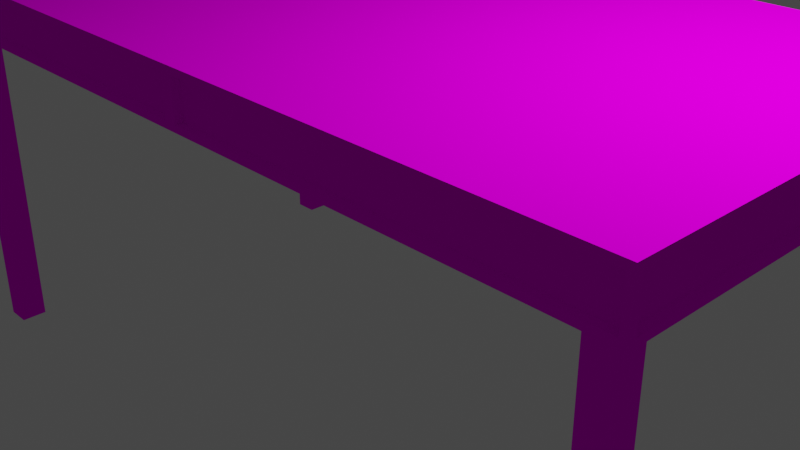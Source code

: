 # Source: table.blend  (saved by Blender 3.2.14; exported with 4.5.12 LTS)
import bpy
from mathutils import Matrix  # noqa: F401  (used for matrix-valued properties, if any)

bpy.ops.wm.read_factory_settings(use_empty=True)
scene = bpy.context.scene
scene.name = 'Scene'

# ---- collections
col_collection = bpy.data.collections.new('Collection'); scene.collection.children.link(col_collection)

# ---- images (referenced by path relative to the original .blend; pixels are not part of the script)
import os
ASSET_DIR = os.environ.get("B2B_ASSET_DIR", "")  # directory of the original .blend (textures are referenced by path, not embedded)
HERE = os.path.dirname(os.path.abspath(__file__))  # packed textures are extracted next to this script under _unpacked/

def load_image(name, relpath, width, height, colorspace="sRGB"):
    """Load a texture the original file referenced (path relative to the .blend, or extracted next to this script)."""
    p = next((c for c in (os.path.join(HERE, relpath), os.path.join(ASSET_DIR, relpath)) if relpath and os.path.exists(c)), "")
    if p:
        img = bpy.data.images.load(p, check_existing=True)
        img.name = name
    else:  # same state as the original file: an image datablock whose file is absent (Cycles renders it pink)
        img = bpy.data.images.new(name, width, height)
        img.source = "FILE"
        img.filepath = "//" + (relpath or name)
    img.colorspace_settings.name = colorspace
    return img
img_tabletexblack_png = load_image('tableTexBlack.png', 'tableTexBlack.png', 1024, 1024, 'sRGB')
img_tabletexwhite_png = load_image('tableTexWhite.png', 'tableTexWhite.png', 1024, 1024, 'sRGB')

# ---- materials (node trees are filled in below, after node groups)
mat_blacktex = bpy.data.materials.new('BlackTex')
mat_blacktex.use_transparent_shadow = False
mat_whitetex = bpy.data.materials.new('WhiteTex')
mat_whitetex.use_transparent_shadow = False

# ---- material node trees
mat_blacktex.use_nodes = True; mat_blacktex.node_tree.nodes.clear()
_N = mat_blacktex.node_tree.nodes; _L = mat_blacktex.node_tree.links
n0 = _N.new('ShaderNodeOutputMaterial'); n0.name = 'Material Output'; n0.location = (300, 300)
n1 = _N.new('ShaderNodeBsdfPrincipled'); n1.name = 'Principled BSDF'; n1.location = (10, 300)
n1.distribution = 'GGX'
n1.subsurface_method = 'RANDOM_WALK_SKIN'
n1.inputs[2].default_value = 1.0
n1.inputs[3].default_value = 1.45
n1.inputs[11].default_value = 1.01
n1.inputs[13].default_value = 0.0
n1.inputs[20].default_value = 0.0
n1.inputs[27].default_value = (0.0, 0.0, 0.0, 1.0)
n1.inputs[28].default_value = 1.0
n2 = _N.new('ShaderNodeMapping'); n2.name = 'Mapping'; n2.location = (-688, 129)
n2.width = 240
n3 = _N.new('ShaderNodeTexCoord'); n3.name = 'Texture Coordinate'; n3.location = (-888, 112)
n4 = _N.new('ShaderNodeTexImage'); n4.name = 'Image Texture'; n4.location = (-388, 100)
n4.image = img_tabletexblack_png
n4.interpolation = 'Closest'
_L.new(n1.outputs[0], n0.inputs[0])
_L.new(n4.outputs[0], n1.inputs[0])
_L.new(n2.outputs[0], n4.inputs[0])
_L.new(n3.outputs[2], n2.inputs[0])
n0.is_active_output = True
mat_whitetex.use_nodes = True; mat_whitetex.node_tree.nodes.clear()
_N = mat_whitetex.node_tree.nodes; _L = mat_whitetex.node_tree.links
n0 = _N.new('ShaderNodeOutputMaterial'); n0.name = 'Material Output'; n0.location = (300, 300)
n1 = _N.new('ShaderNodeBsdfPrincipled'); n1.name = 'Principled BSDF'; n1.location = (10, 300)
n1.distribution = 'GGX'
n1.subsurface_method = 'RANDOM_WALK_SKIN'
n1.inputs[2].default_value = 1.0
n1.inputs[3].default_value = 1.45
n1.inputs[11].default_value = 1.01
n1.inputs[13].default_value = 0.0
n1.inputs[20].default_value = 0.0
n1.inputs[27].default_value = (0.0, 0.0, 0.0, 1.0)
n1.inputs[28].default_value = 1.0
n2 = _N.new('ShaderNodeTexImage'); n2.name = 'Image Texture'; n2.location = (-363, 280)
n2.image = img_tabletexwhite_png
n2.interpolation = 'Closest'
n3 = _N.new('ShaderNodeMapping'); n3.name = 'Mapping'; n3.location = (-663, 309)
n3.width = 240
n4 = _N.new('ShaderNodeTexCoord'); n4.name = 'Texture Coordinate'; n4.location = (-863, 292)
_L.new(n1.outputs[0], n0.inputs[0])
_L.new(n2.outputs[0], n1.inputs[0])
_L.new(n3.outputs[0], n2.inputs[0])
_L.new(n4.outputs[2], n3.inputs[0])
n0.is_active_output = True

# ---- world
world_world = bpy.data.worlds.new('World'); scene.world = world_world
world_world.use_nodes = True; world_world.node_tree.nodes.clear()
_N = world_world.node_tree.nodes; _L = world_world.node_tree.links
n0 = _N.new('ShaderNodeOutputWorld'); n0.name = 'World Output'; n0.location = (300, 300)
n1 = _N.new('ShaderNodeBackground'); n1.name = 'Background'; n1.location = (10, 300)
n1.inputs[0].default_value = (0.05088, 0.05088, 0.05088, 1.0)
_L.new(n1.outputs[0], n0.inputs[0])
n0.is_active_output = True
world_world.color = (0.05088, 0.05088, 0.05088)
world_world.use_sun_shadow = False
world_world.sun_shadow_jitter_overblur = 0.0

# ---- cameras
cam_camera = bpy.data.cameras.new('Camera')
cam_camera.clip_end = 100.0
cam_camera.ortho_scale = 7.314

# ---- lights
light_light = bpy.data.lights.new('Light', 'POINT')
light_light.transmission_factor = 0.0
light_light.energy = 1000.0
light_light.shadow_soft_size = 0.1
light_light.shadow_maximum_resolution = 0.006
light_light.use_absolute_resolution = True

# ---- meshes
me_cube_001 = bpy.data.meshes.new('Cube.001')
me_cube_001.from_pydata([(-0.134, -0.134, 2.203), (-4.366, -0.134, 2.203), (-4.366, -2.397, 2.203), (-0.134, -2.397, 2.203), (0.134, -0.134, 2.203), (0.134, -2.397, 2.203), (4.366, -0.134, 2.203), (4.366, -2.397, 2.203), (0.134, 0.134, 2.203), (4.366, 0.134, 2.203), (4.366, 2.397, 2.203), (0.134, 2.397, 2.203), (-0.134, 0.134, 2.203), (-0.134, 2.397, 2.203), (-4.366, 0.134, 2.203), (-4.366, 2.397, 2.203), (-0.134, -0.134, 2.008), (-4.366, -0.134, 2.008), (-4.366, -2.397, 2.008), (-0.134, -2.397, 2.008), (0.134, -0.134, 2.008), (0.134, -2.397, 2.008), (4.366, -0.134, 2.008), (4.366, -2.397, 2.008), (0.134, 0.134, 2.008), (4.366, 0.134, 2.008), (4.366, 2.397, 2.008), (0.134, 2.397, 2.008), (-0.134, 0.134, 2.008), (-0.134, 2.397, 2.008), (-4.366, 0.134, 2.008), (-4.366, 2.397, 2.008), (-4.366, -0.134, 2.203), (-0.134, -0.134, 2.203), (-0.134, -2.397, 2.203), (-4.366, -2.397, 2.203), (0.134, -2.397, 2.203), (0.134, -0.134, 2.203), (4.366, -0.134, 2.203), (4.366, -2.397, 2.203), (4.366, 0.134, 2.203), (0.134, 0.134, 2.203), (0.134, 2.397, 2.203), (4.366, 2.397, 2.203), (-0.134, 2.397, 2.203), (-0.134, 0.134, 2.203), (-4.366, 0.134, 2.203), (-4.366, 2.397, 2.203), (-4.418, -0.06863, 2.135), (-4.418, -0.06863, 1.709), (-4.418, -2.463, 1.709), (-4.418, -2.463, 2.135), (-4.431, -2.45, 2.135), (-4.431, -2.45, 1.709), (-0.06863, -2.45, 1.709), (-0.06863, -2.45, 2.135), (4.418, -0.06863, 2.135), (4.418, -2.463, 2.135), (4.418, -2.463, 1.709), (4.418, -0.06863, 1.709), (4.431, -2.45, 2.135), (0.06863, -2.45, 2.135), (0.06863, -2.45, 1.709), (4.431, -2.45, 1.709), (-4.418, 0.06863, 2.135), (-4.418, 2.463, 2.135), (-4.418, 2.463, 1.709), (-4.418, 0.06863, 1.709), (-4.431, 2.45, 2.135), (-0.06863, 2.45, 2.135), (-0.06863, 2.45, 1.709), (-4.431, 2.45, 1.709), (4.418, 0.06863, 2.135), (4.418, 0.06863, 1.709), (4.418, 2.463, 1.709), (4.418, 2.463, 2.135), (4.431, 2.45, 2.135), (4.431, 2.45, 1.709), (0.06863, 2.45, 1.709), (0.06863, 2.45, 2.135), (-4.5, -0.06863, 1.709), (-4.5, -0.06863, 2.135), (-4.5, -2.463, 2.135), (-4.5, -2.463, 1.709), (-4.431, -2.531, 1.709), (-4.431, -2.531, 2.135), (-0.06863, -2.531, 2.135), (-0.06863, -2.531, 1.709), (4.5, -2.463, 2.135), (4.5, -0.06863, 2.135), (4.5, -0.06863, 1.709), (4.5, -2.463, 1.709), (0.06863, -2.531, 2.135), (4.431, -2.531, 2.135), (4.431, -2.531, 1.709), (0.06863, -2.531, 1.709), (-4.5, 2.463, 2.135), (-4.5, 0.06863, 2.135), (-4.5, 0.06863, 1.709), (-4.5, 2.463, 1.709), (-0.06863, 2.531, 2.135), (-4.431, 2.531, 2.135), (-4.431, 2.531, 1.709), (-0.06863, 2.531, 1.709), (4.5, 0.06863, 1.709), (4.5, 0.06863, 2.135), (4.5, 2.463, 2.135), (4.5, 2.463, 1.709), (4.431, 2.531, 1.709), (4.431, 2.531, 2.135), (0.06863, 2.531, 2.135), (0.06863, 2.531, 1.709), (4.333, -2.086, -2.013), (4.064, -2.086, -2.013), (4.333, -2.086, 1.641), (4.064, -2.367, 1.641), (4.5, -2.531, 1.641), (-4.064, -2.086, -2.013), (-4.064, -2.086, 1.641), (-4.333, -2.086, -2.013), (-4.064, -2.367, -2.013), (-4.333, -2.367, -2.013), (-4.333, -2.086, 1.641), (-4.333, -2.367, 1.641), (-4.064, -2.367, 1.641), (-4.5, -2.531, 2.203), (-4.5, -2.531, 1.641), (4.064, -2.367, -2.013), (4.333, -2.367, -2.013), (4.064, -2.086, 1.641), (4.333, -2.367, 1.641), (4.5, -2.531, 2.203), (-2.462e-09, -2.531, 2.203), (-2.462e-09, -2.531, 1.641), (4.333, 2.086, -2.013), (4.064, 2.086, -2.013), (4.064, 2.086, 1.641), (4.064, 2.367, 1.641), (4.5, 2.531, 2.203), (4.5, 9.052e-08, 2.203), (4.5, 9.052e-08, 1.641), (-4.064, 2.367, -2.013), (-4.333, 2.367, -2.013), (-4.064, 2.086, 1.641), (-4.5, 9.052e-08, 2.203), (-4.333, 2.086, -2.013), (-4.064, 2.086, -2.013), (-4.333, 2.086, 1.641), (-4.333, 2.367, 1.641), (-4.064, 2.367, 1.641), (-4.5, 2.531, 2.203), (-4.5, 2.531, 1.641), (-4.5, 9.052e-08, 1.641), (4.064, 2.367, -2.013), (4.333, 2.367, -2.013), (4.333, 2.086, 1.641), (4.333, 2.367, 1.641), (4.5, 2.531, 1.641), (-2.462e-09, 2.531, 2.203), (-2.462e-09, 2.531, 1.641), (-2.462e-09, 9.052e-08, 2.203), (-2.462e-09, 9.052e-08, 1.641)], [], [(28, 29, 13, 12), (22, 20, 4, 6), (30, 28, 12, 14), (21, 23, 7, 5), (29, 31, 15, 13), (23, 22, 6, 7), (16, 17, 1, 0), (31, 30, 14, 15), (24, 25, 9, 8), (19, 16, 0, 3), (27, 24, 8, 11), (17, 18, 2, 1), (2, 3, 0, 1), (7, 6, 4, 5), (10, 11, 8, 9), (15, 14, 12, 13), (33, 32, 17, 16), (37, 36, 21, 20), (34, 33, 16, 19), (41, 40, 25, 24), (38, 37, 20, 22), (45, 44, 29, 28), (32, 35, 18, 17), (42, 41, 24, 27), (36, 39, 23, 21), (46, 45, 28, 30), (35, 34, 19, 18), (40, 43, 26, 25), (20, 21, 5, 4), (26, 27, 11, 10), (18, 19, 3, 2), (25, 26, 10, 9), (144, 125, 35, 32), (160, 144, 32, 33), (132, 160, 33, 34), (125, 132, 34, 35), (132, 131, 39, 36), (160, 132, 36, 37), (139, 160, 37, 38), (131, 139, 38, 39), (139, 138, 43, 40), (160, 139, 40, 41), (158, 160, 41, 42), (138, 158, 42, 43), (158, 150, 47, 44), (160, 158, 44, 45), (144, 160, 45, 46), (150, 144, 46, 47), (105, 104, 73, 72), (85, 84, 53, 52), (99, 98, 67, 66), (106, 105, 72, 75), (86, 85, 52, 55), (104, 107, 74, 73), (84, 87, 54, 53), (93, 92, 61, 60), (107, 106, 75, 74), (87, 86, 55, 54), (94, 93, 60, 63), (92, 95, 62, 61), (101, 100, 69, 68), (81, 80, 49, 48), (95, 94, 63, 62), (102, 101, 68, 71), (82, 81, 48, 51), (100, 103, 70, 69), (80, 83, 50, 49), (109, 108, 77, 76), (89, 88, 57, 56), (103, 102, 71, 70), (83, 82, 51, 50), (110, 109, 76, 79), (50, 51, 48, 49), (54, 55, 52, 53), (58, 59, 56, 57), (62, 63, 60, 61), (66, 67, 64, 65), (70, 71, 68, 69), (74, 75, 72, 73), (78, 79, 76, 77), (152, 126, 83, 80), (144, 152, 80, 81), (125, 144, 81, 82), (126, 125, 82, 83), (126, 133, 87, 84), (125, 126, 84, 85), (132, 125, 85, 86), (133, 132, 86, 87), (131, 116, 91, 88), (139, 131, 88, 89), (140, 139, 89, 90), (116, 140, 90, 91), (132, 133, 95, 92), (131, 132, 92, 93), (116, 131, 93, 94), (133, 116, 94, 95), (150, 151, 99, 96), (144, 150, 96, 97), (152, 144, 97, 98), (151, 152, 98, 99), (158, 159, 103, 100), (150, 158, 100, 101), (151, 150, 101, 102), (159, 151, 102, 103), (140, 157, 107, 104), (139, 140, 104, 105), (138, 139, 105, 106), (157, 138, 106, 107), (157, 159, 111, 108), (138, 157, 108, 109), (158, 138, 109, 110), (159, 158, 110, 111), (118, 124, 120, 117), (122, 118, 117, 119), (124, 123, 121, 120), (120, 121, 119, 117), (161, 133, 124, 118), (152, 161, 118, 122), (126, 152, 122, 123), (133, 126, 123, 124), (47, 46, 30, 31), (123, 122, 119, 121), (96, 99, 66, 65), (98, 97, 64, 67), (129, 113, 127, 115), (114, 112, 113, 129), (115, 127, 128, 130), (127, 113, 112, 128), (161, 129, 115, 133), (140, 114, 129, 161), (116, 130, 114, 140), (133, 115, 130, 116), (43, 42, 27, 26), (130, 128, 112, 114), (91, 90, 59, 58), (111, 110, 79, 78), (161, 133, 132, 160), (161, 159, 137, 136), (44, 47, 31, 29), (140, 139, 160, 161), (143, 146, 141, 149), (147, 145, 146, 143), (149, 141, 142, 148), (141, 146, 145, 142), (161, 143, 149, 159), (152, 147, 143, 161), (151, 148, 147, 152), (159, 149, 148, 151), (39, 38, 22, 23), (148, 142, 145, 147), (152, 161, 160, 144), (97, 96, 65, 64), (88, 91, 58, 57), (136, 137, 153, 135), (155, 136, 135, 134), (137, 156, 154, 153), (153, 154, 134, 135), (140, 161, 136, 155), (157, 140, 155, 156), (159, 157, 156, 137), (156, 155, 134, 154), (108, 111, 78, 77), (90, 89, 56, 59), (161, 160, 158, 159)])
me_cube_001.polygons.foreach_set('material_index', [1, 1, 1, 1, 1, 1, 1, 1, 1, 1, 1, 1, 1, 1, 1, 1, 1, 1, 1, 1, 1, 1, 1, 1, 1, 1, 1, 1, 1, 1, 1, 1, 1, 1, 1, 1, 1, 1, 1, 1, 1, 1, 1, 1, 1, 1, 1, 1, 0, 0, 0, 0, 0, 0, 0, 0, 0, 0, 0, 0, 0, 0, 0, 0, 0, 0, 0, 0, 0, 0, 0, 0, 0, 0, 0, 0, 0, 0, 0, 0, 0, 0, 0, 0, 0, 0, 0, 0, 0, 0, 0, 0, 0, 0, 0, 0, 0, 0, 0, 0, 0, 0, 0, 0, 0, 0, 0, 0, 0, 0, 0, 0, 0, 0, 0, 0, 0, 0, 0, 0, 1, 0, 0, 0, 0, 0, 0, 0, 0, 0, 0, 0, 1, 0, 0, 0, 0, 0, 1, 0, 0, 0, 0, 0, 0, 0, 0, 0, 1, 0, 0, 0, 0, 0, 0, 0, 0, 0, 0, 0, 0, 0, 0, 0])
_uv = me_cube_001.uv_layers.new(name='UVMap')
_uv.uv.foreach_set('vector', [0.8262, 0.6566, 0.8262, 0.8311, 0.8177, 0.8311, 0.8177, 0.6566, 0.0007748, 0.649, 0.1844, 0.649, 0.1844, 0.6641, 0.0007748, 0.6641, 0.8462, 0.3287, 0.8462, 0.655, 0.8378, 0.655, 0.8378, 0.3287, 0.8763, 0.3287, 0.8763, 0.655, 0.8678, 0.655, 0.8678, 0.3287, 0.1844, 0.6973, 0.0007748, 0.6973, 0.0007748, 0.6823, 0.1844, 0.6823, 0.7892, 0.1526, 0.7892, 0.3271, 0.7807, 0.3271, 0.7807, 0.1526, 0.1844, 0.6807, 0.0007748, 0.6807, 0.0007748, 0.6656, 0.1844, 0.6657, 0.8108, 0.3271, 0.8108, 0.1526, 0.8192, 0.1526, 0.8192, 0.3271, 0.0007748, 0.6989, 0.1844, 0.6989, 0.1844, 0.7139, 0.0007748, 0.7139, 0.6413, 0.01738, 0.7395, 0.01738, 0.7395, 0.03244, 0.6413, 0.03244, 0.7977, 0.8518, 0.7977, 0.6773, 0.8062, 0.6773, 0.8062, 0.8518, 0.8292, 0.1526, 0.8292, 0.3271, 0.8208, 0.3271, 0.8208, 0.1526, 0.4547, 0.0007747, 0.4547, 0.3271, 0.3565, 0.3271, 0.3565, 0.0007748, 0.1843, 0.3943, 0.1843, 0.5688, 0.0007748, 0.5688, 0.0007748, 0.3943, 0.4562, 0.0007748, 0.6398, 0.0007747, 0.6398, 0.1753, 0.4562, 0.1753, 0.5401, 0.3287, 0.5401, 0.5032, 0.3565, 0.5032, 0.3565, 0.3287, 0.8563, 0.3287, 0.8563, 0.655, 0.8478, 0.655, 0.8478, 0.3287, 0.08618, 0.7155, 0.1844, 0.7155, 0.1844, 0.7305, 0.08618, 0.7305, 0.7992, 0.1526, 0.7992, 0.3271, 0.7907, 0.3271, 0.7907, 0.1526, 0.0007748, 0.6158, 0.1844, 0.6158, 0.1844, 0.6309, 0.0007748, 0.6309, 0.5416, 0.6939, 0.7252, 0.6939, 0.7252, 0.7089, 0.5416, 0.7089, 0.8493, 0.1526, 0.8493, 0.3271, 0.8408, 0.3271, 0.8408, 0.1526, 0.6413, 0.0007747, 0.7395, 0.0007747, 0.7395, 0.01583, 0.6413, 0.01583, 0.8308, 0.3271, 0.8308, 0.1526, 0.8393, 0.1526, 0.8393, 0.3271, 0.0007748, 0.6324, 0.1844, 0.6324, 0.1844, 0.6475, 0.0007748, 0.6475, 0.329, 0.3943, 0.329, 0.7206, 0.3205, 0.7206, 0.3205, 0.3943, 0.8262, 0.3287, 0.8262, 0.655, 0.8177, 0.655, 0.8177, 0.3287, 0.7074, 0.07333, 0.7074, 0.2479, 0.6989, 0.2479, 0.6989, 0.07333, 0.8077, 0.8518, 0.8077, 0.6773, 0.8162, 0.6773, 0.8162, 0.8518, 0.5416, 0.7105, 0.7252, 0.7105, 0.7252, 0.7255, 0.5416, 0.7255, 0.8362, 0.3287, 0.8362, 0.655, 0.8278, 0.655, 0.8278, 0.3287, 0.8362, 0.6566, 0.8362, 0.8311, 0.8278, 0.8311, 0.8278, 0.6566, 0.7462, 0.8725, 0.7462, 0.6773, 0.752, 0.6876, 0.752, 0.8621, 0.9272, 0.6757, 0.9272, 0.3287, 0.933, 0.339, 0.933, 0.6654, 0.7593, 0.6773, 0.7593, 0.8725, 0.7535, 0.8621, 0.7535, 0.6876, 0.9404, 0.3287, 0.9404, 0.6757, 0.9346, 0.6654, 0.9346, 0.339, 0.9698, 0.3287, 0.9698, 0.6757, 0.964, 0.6654, 0.964, 0.339, 0.7609, 0.8725, 0.7609, 0.6773, 0.7667, 0.6876, 0.7667, 0.8621, 0.9567, 0.6757, 0.9567, 0.3287, 0.9625, 0.339, 0.9625, 0.6654, 0.7446, 0.6773, 0.7446, 0.8725, 0.7388, 0.8621, 0.7388, 0.6876, 0.7814, 0.6773, 0.7814, 0.8725, 0.7756, 0.8621, 0.7756, 0.6876, 0.9256, 0.3287, 0.9256, 0.6757, 0.9198, 0.6654, 0.9198, 0.339, 0.7888, 0.6773, 0.7888, 0.8725, 0.783, 0.8621, 0.783, 0.6876, 0.9183, 0.3287, 0.9183, 0.6757, 0.9125, 0.6654, 0.9125, 0.339, 0.9419, 0.6757, 0.9419, 0.3287, 0.9477, 0.339, 0.9477, 0.6654, 0.7962, 0.6773, 0.7962, 0.8725, 0.7903, 0.8621, 0.7903, 0.6876, 0.9551, 0.3287, 0.9551, 0.6757, 0.9493, 0.6654, 0.9493, 0.339, 0.7741, 0.6773, 0.7741, 0.8725, 0.7683, 0.8621, 0.7683, 0.6876, 0.6216, 0.2112, 0.6216, 0.244, 0.6181, 0.244, 0.6181, 0.2112, 0.6709, 0.2494, 0.6709, 0.2822, 0.6673, 0.2822, 0.6673, 0.2494, 0.4253, 0.8755, 0.4253, 0.6909, 0.4288, 0.6909, 0.4288, 0.8755, 0.4357, 0.8755, 0.4357, 0.6909, 0.4392, 0.6909, 0.4392, 0.8755, 0.8728, 0.993, 0.8728, 0.6566, 0.8763, 0.6566, 0.8763, 0.993, 0.1844, 0.7462, 0.08051, 0.7462, 0.08051, 0.7399, 0.1844, 0.7399, 0.9749, 0.3287, 0.9749, 0.6651, 0.9714, 0.6651, 0.9714, 0.3287, 0.9815, 0.6651, 0.9815, 0.3287, 0.9851, 0.3287, 0.9851, 0.6651, 0.6283, 0.244, 0.6283, 0.2112, 0.6318, 0.2112, 0.6318, 0.244, 0.6572, 0.2822, 0.6572, 0.2494, 0.6607, 0.2494, 0.6607, 0.2822, 0.6521, 0.2822, 0.6521, 0.2494, 0.6556, 0.2494, 0.6556, 0.2822, 0.676, 0.2494, 0.676, 0.2822, 0.6724, 0.2822, 0.6724, 0.2494, 0.4341, 0.5048, 0.4341, 0.8412, 0.4306, 0.8412, 0.4306, 0.5048, 0.5616, 0.2413, 0.5801, 0.2413, 0.5801, 0.2476, 0.5616, 0.2476, 0.5416, 0.7349, 0.7309, 0.7349, 0.7309, 0.7412, 0.5416, 0.7412, 0.647, 0.2822, 0.647, 0.2494, 0.6505, 0.2494, 0.6505, 0.2822, 0.6413, 0.03399, 0.7452, 0.03399, 0.7452, 0.04027, 0.6413, 0.04027, 0.642, 0.2112, 0.642, 0.244, 0.6385, 0.244, 0.6385, 0.2112, 0.08051, 0.7321, 0.1844, 0.7321, 0.1844, 0.7384, 0.08051, 0.7384, 0.6115, 0.2112, 0.6115, 0.244, 0.6079, 0.244, 0.6079, 0.2112, 0.7337, 0.8619, 0.7337, 0.6773, 0.7373, 0.6773, 0.7373, 0.8619, 0.5416, 0.7271, 0.7309, 0.7271, 0.7309, 0.7334, 0.5416, 0.7334, 0.6029, 0.244, 0.6029, 0.2112, 0.6064, 0.2112, 0.6064, 0.244, 0.9902, 0.3287, 0.9902, 0.6651, 0.9866, 0.6651, 0.9866, 0.3287, 0.4104, 0.5048, 0.4288, 0.5048, 0.4288, 0.6894, 0.4104, 0.6894, 0.3164, 0.7307, 0.2979, 0.7307, 0.2979, 0.3943, 0.3164, 0.3943, 0.4541, 0.5048, 0.4541, 0.6894, 0.4357, 0.6894, 0.4357, 0.5048, 0.6455, 0.2096, 0.4562, 0.2096, 0.4562, 0.1769, 0.6455, 0.1769, 0.4557, 0.6894, 0.4557, 0.5048, 0.4741, 0.5048, 0.4741, 0.6894, 0.6455, 0.2822, 0.4562, 0.2822, 0.4562, 0.2494, 0.6455, 0.2494, 0.4562, 0.244, 0.4562, 0.2112, 0.5601, 0.2112, 0.5601, 0.244, 0.2964, 0.7307, 0.2779, 0.7307, 0.2779, 0.3943, 0.2964, 0.3943, 0.8824, 0.8725, 0.8824, 0.6773, 0.8854, 0.6825, 0.8854, 0.8672, 0.6876, 0.2838, 0.6876, 0.3271, 0.6846, 0.3218, 0.6846, 0.289, 0.4587, 0.6909, 0.4587, 0.8861, 0.4557, 0.8808, 0.4557, 0.6962, 0.6605, 0.2838, 0.6605, 0.3271, 0.6575, 0.3218, 0.6575, 0.289, 0.9992, 0.6667, 0.9992, 0.9939, 0.9961, 0.9889, 0.9961, 0.6723, 0.6443, 0.1319, 0.6443, 0.1753, 0.6413, 0.17, 0.6413, 0.1372, 0.871, 0.6566, 0.871, 0.9838, 0.8678, 0.9788, 0.8678, 0.6622, 0.6786, 0.2838, 0.6786, 0.3271, 0.6756, 0.3218, 0.6756, 0.289, 0.6443, 0.04207, 0.6443, 0.08545, 0.6413, 0.08016, 0.6413, 0.04736, 0.878, 0.3271, 0.878, 0.1319, 0.881, 0.1372, 0.881, 0.3218, 0.7012, 0.2838, 0.7012, 0.3271, 0.6982, 0.3218, 0.6982, 0.289, 0.8856, 0.1319, 0.8856, 0.3271, 0.8826, 0.3218, 0.8826, 0.1372, 0.6695, 0.2838, 0.6695, 0.3271, 0.6665, 0.3218, 0.6665, 0.289, 0.9898, 0.6667, 0.9898, 0.9939, 0.9866, 0.9889, 0.9866, 0.6723, 0.6443, 0.087, 0.6443, 0.1304, 0.6413, 0.1251, 0.6413, 0.09229, 0.9945, 0.6667, 0.9945, 0.9939, 0.9914, 0.9889, 0.9913, 0.6723, 0.6559, 0.2837, 0.6559, 0.3271, 0.653, 0.3218, 0.653, 0.289, 0.8808, 0.6773, 0.8808, 0.8725, 0.8779, 0.8672, 0.8779, 0.6825, 0.6967, 0.2838, 0.6967, 0.3271, 0.6937, 0.3218, 0.6937, 0.289, 0.4207, 0.8861, 0.4207, 0.6909, 0.4237, 0.6962, 0.4237, 0.8808, 0.674, 0.2838, 0.674, 0.3271, 0.6711, 0.3218, 0.6711, 0.289, 0.9949, 0.3287, 0.9949, 0.6559, 0.9917, 0.6509, 0.9917, 0.3343, 0.1843, 0.5704, 0.1843, 0.6137, 0.1814, 0.6084, 0.1814, 0.5756, 0.9847, 0.6667, 0.9847, 0.9939, 0.9816, 0.9889, 0.9815, 0.6723, 0.8765, 0.1319, 0.8765, 0.3271, 0.8735, 0.3218, 0.8735, 0.1372, 0.6921, 0.2838, 0.6921, 0.3271, 0.6892, 0.3218, 0.6892, 0.289, 0.469, 0.6909, 0.469, 0.8861, 0.4661, 0.8808, 0.4661, 0.6962, 0.6831, 0.2838, 0.6831, 0.3271, 0.6801, 0.3218, 0.6801, 0.289, 0.9796, 0.6667, 0.9796, 0.9939, 0.9765, 0.9889, 0.9765, 0.6723, 0.1798, 0.5704, 0.1798, 0.6137, 0.1768, 0.6084, 0.1768, 0.5756, 0.9745, 0.6667, 0.9745, 0.9939, 0.9714, 0.9889, 0.9714, 0.6723, 0.665, 0.2838, 0.665, 0.3271, 0.662, 0.3218, 0.662, 0.289, 0.7119, 0.04534, 0.7241, 0.04534, 0.7241, 0.3271, 0.7119, 0.3271, 0.4757, 0.5048, 0.4873, 0.5048, 0.4873, 0.7865, 0.4757, 0.7865, 0.1593, 0.5936, 0.1593, 0.6143, 0.0007748, 0.6143, 0.0007748, 0.5936, 0.5876, 0.2112, 0.5876, 0.2319, 0.5754, 0.2319, 0.5754, 0.2112, 0.3549, 0.0007747, 0.3549, 0.196, 0.1786, 0.1833, 0.1786, 0.1617, 0.8162, 0.3287, 0.8162, 0.6757, 0.7257, 0.3623, 0.7257, 0.3416, 0.8669, 0.1319, 0.8669, 0.3271, 0.8596, 0.1662, 0.8596, 0.1446, 0.9109, 0.3287, 0.9109, 0.6757, 0.9038, 0.6628, 0.9038, 0.6421, 0.8378, 0.8311, 0.8378, 0.6566, 0.8462, 0.6566, 0.8462, 0.8311, 0.7257, 0.04534, 0.7379, 0.04534, 0.7379, 0.3271, 0.7257, 0.3271, 0.6369, 0.2112, 0.6369, 0.244, 0.6334, 0.244, 0.6334, 0.2112, 0.5616, 0.2334, 0.5801, 0.2334, 0.5801, 0.2397, 0.5616, 0.2397, 0.3824, 0.5048, 0.3824, 0.7865, 0.3702, 0.7865, 0.3702, 0.5048, 0.3956, 0.5048, 0.3956, 0.7865, 0.384, 0.7865, 0.384, 0.5048, 0.5401, 0.5048, 0.5401, 0.7865, 0.5284, 0.7865, 0.5284, 0.5048, 0.173, 0.591, 0.1608, 0.591, 0.1608, 0.5704, 0.173, 0.5704, 0.1771, 0.3927, 0.0007747, 0.2318, 0.0007747, 0.2102, 0.1771, 0.1975, 0.2764, 0.7413, 0.1859, 0.7284, 0.1859, 0.7077, 0.2764, 0.3943, 0.8639, 0.8518, 0.8566, 0.8392, 0.8566, 0.8175, 0.8639, 0.6566, 0.9023, 0.6757, 0.8952, 0.3623, 0.8952, 0.3416, 0.9023, 0.3287, 0.5416, 0.6773, 0.7252, 0.6773, 0.7252, 0.6923, 0.5416, 0.6923, 0.3687, 0.5048, 0.3687, 0.7865, 0.3565, 0.7865, 0.3565, 0.5048, 0.8684, 0.3165, 0.8684, 0.1319, 0.872, 0.1319, 0.872, 0.3165, 0.6623, 0.2822, 0.6623, 0.2494, 0.6658, 0.2494, 0.6658, 0.2822, 0.6974, 0.05266, 0.6974, 0.2479, 0.673, 0.2479, 0.673, 0.05266, 0.1771, 0.0007747, 0.1771, 0.196, 0.0007747, 0.1833, 0.0007747, 0.1617, 0.8663, 0.3287, 0.8663, 0.655, 0.8578, 0.655, 0.8578, 0.3287, 0.3549, 0.7413, 0.3305, 0.7413, 0.3305, 0.3943, 0.3549, 0.3943, 0.7791, 0.04534, 0.7791, 0.3271, 0.7669, 0.3271, 0.7669, 0.04534, 0.5137, 0.5048, 0.5137, 0.7865, 0.502, 0.7865, 0.502, 0.5048, 0.4088, 0.5048, 0.4088, 0.7865, 0.3972, 0.7865, 0.3972, 0.5048, 0.5891, 0.2112, 0.6013, 0.2112, 0.6013, 0.2319, 0.5891, 0.2319, 0.3549, 0.3927, 0.1786, 0.2318, 0.1786, 0.2102, 0.3549, 0.1975, 0.6337, 0.3287, 0.7241, 0.3416, 0.7241, 0.3623, 0.6337, 0.6757, 0.8581, 0.3271, 0.8508, 0.3145, 0.8508, 0.2928, 0.8581, 0.1319, 0.8936, 0.6757, 0.8865, 0.3623, 0.8865, 0.3416, 0.8936, 0.3287, 0.8092, 0.1526, 0.8092, 0.3271, 0.8007, 0.3271, 0.8007, 0.1526, 0.7532, 0.3271, 0.7532, 0.04534, 0.7654, 0.04534, 0.7654, 0.3271, 0.6514, 0.3271, 0.4562, 0.3271, 0.4562, 0.2837, 0.6514, 0.2838, 0.4741, 0.6909, 0.4741, 0.8755, 0.4706, 0.8755, 0.4706, 0.6909, 0.6267, 0.2112, 0.6267, 0.244, 0.6232, 0.244, 0.6232, 0.2112, 0.0007748, 0.592, 0.0007748, 0.5704, 0.1593, 0.5704, 0.1593, 0.592, 0.4889, 0.5048, 0.5005, 0.5048, 0.5005, 0.7865, 0.4889, 0.7865, 0.5152, 0.5048, 0.5269, 0.5048, 0.5269, 0.7865, 0.5152, 0.7865, 0.5616, 0.2319, 0.5616, 0.2112, 0.5738, 0.2112, 0.5738, 0.2319, 0.5416, 0.6757, 0.5416, 0.3287, 0.6321, 0.6421, 0.6321, 0.6628, 0.8551, 0.6566, 0.8551, 0.8518, 0.8478, 0.6909, 0.8478, 0.6692, 0.885, 0.3287, 0.885, 0.6757, 0.8779, 0.6628, 0.8779, 0.6421, 0.7394, 0.04534, 0.7516, 0.04534, 0.7516, 0.3271, 0.7394, 0.3271, 0.9765, 0.6651, 0.9765, 0.3287, 0.98, 0.3287, 0.98, 0.6651, 0.613, 0.244, 0.613, 0.2112, 0.6166, 0.2112, 0.6166, 0.244, 0.647, 0.05266, 0.6714, 0.05266, 0.6714, 0.2479, 0.647, 0.2479])
me_cube_001.materials.append(mat_blacktex)
me_cube_001.materials.append(mat_whitetex)
me_cube_001.update()

# ---- objects
ob_light = bpy.data.objects.new('Light', light_light)
ob_camera = bpy.data.objects.new('Camera', cam_camera)
ob_table = bpy.data.objects.new('Table', me_cube_001)

# ---- transforms, parenting, visibility, modifiers, constraints
ob_light.location = (4.076, 1.005, 5.904)
ob_light.rotation_euler = (0.6503, 0.05522, 1.866)
ob_light.lock_rotations_4d = False
ob_light.empty_display_type = 'ARROWS'
ob_light.color = (0.0, 0.0, 0.0, 0.0)
ob_light.lineart.crease_threshold = 0.0
ob_camera.location = (7.359, -6.926, 4.958)
ob_camera.rotation_euler = (1.109, 0.0, 0.8149)
ob_camera.lock_rotations_4d = False
ob_camera.empty_display_type = 'ARROWS'
ob_camera.color = (0.0, 0.0, 0.0, 0.0)
ob_camera.display_type = 'WIRE'
ob_camera.lineart.crease_threshold = 0.0
ob_table.location = (0.0, 0.0, 0.0)

# ---- collection membership
col_collection.objects.link(ob_light)
col_collection.objects.link(ob_camera)
col_collection.objects.link(ob_table)

# ---- scene / render settings (as saved in the file)
scene.camera = ob_camera
scene.frame_start = 1; scene.frame_end = 250; scene.frame_set(1)
scene.render.engine = 'BLENDER_EEVEE_NEXT'
scene.cycles.sampling_pattern = 'TABULATED_SOBOL'
scene.cycles.use_light_tree = False
scene.view_settings.view_transform = 'Filmic'
bpy.context.view_layer.update()
